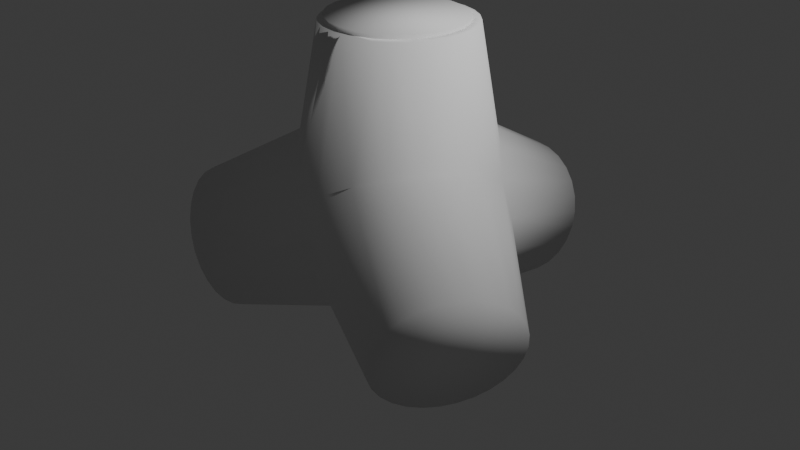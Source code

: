 # Source: enemy_asset_tetrapod.blend  (saved by Blender 4.1.23; exported with 4.5.12 LTS)
import bpy
from mathutils import Matrix  # noqa: F401  (used for matrix-valued properties, if any)

bpy.ops.wm.read_factory_settings(use_empty=True)
scene = bpy.context.scene
scene.name = 'Scene'

# ---- collections
col_collection = bpy.data.collections.new('Collection'); scene.collection.children.link(col_collection)

# ---- world
world_world = bpy.data.worlds.new('World'); scene.world = world_world
world_world.use_nodes = True; world_world.node_tree.nodes.clear()
_N = world_world.node_tree.nodes; _L = world_world.node_tree.links
n0 = _N.new('ShaderNodeOutputWorld'); n0.name = 'World Output'; n0.location = (300, 300)
n1 = _N.new('ShaderNodeBackground'); n1.name = 'Background'; n1.location = (10, 300)
n1.inputs[0].default_value = (0.05088, 0.05088, 0.05088, 1.0)
_L.new(n1.outputs[0], n0.inputs[0])
n0.is_active_output = True
world_world.color = (0.05088, 0.05088, 0.05088)
world_world.use_sun_shadow = False
world_world.sun_shadow_jitter_overblur = 0.0

# ---- cameras
cam_camera = bpy.data.cameras.new('Camera')
cam_camera.clip_end = 100.0
cam_camera.ortho_scale = 7.314

# ---- lights
light_light = bpy.data.lights.new('Light', 'POINT')
light_light.transmission_factor = 0.0
light_light.energy = 1000.0
light_light.shadow_soft_size = 0.1
light_light.shadow_maximum_resolution = 0.006
light_light.use_absolute_resolution = True

# ---- meshes
me_sk_enemy_asset_kk2 = bpy.data.meshes.new('sk-enemy-asset-kk2')
me_sk_enemy_asset_kk2.from_pydata([(1.928, -0.9201, 0.2268), (0.9689, -0.1853, 0.863), (0.8491, -0.4902, 0.8974), (0.7187, -0.282, 2.079), (1.849, -1.068, 0.2446), (0.6455, -0.7459, 0.8631), (0.5251, -0.5659, 2.079), (0.6379, -0.4349, 2.079), (2.036, -0.6355, 0.09027), (0.9928, 0.158, 0.7562), (0.7634, -0.1151, 2.079), (1.991, -0.7736, 0.1746), (2.061, -0.513, -0.02165), (0.8989, 0.519, 0.5711), (0.7377, 0.2275, 2.079), (0.7699, 0.05767, 2.079), (2.047, -0.3374, -0.3052), (0.9931, 0.5734, 0.1653), (0.6757, 1.994, -0.1558), (2.065, -0.4118, -0.1558), (0.5863, 2.041, -0.02165), (0.6333, 0.7808, 0.7562), (0.6686, 0.386, 2.079), (2.008, -0.2933, -0.4625), (0.9677, 0.5587, -0.1956), (0.75, 1.886, -0.4625), (0.7312, 1.941, -0.3052), (1.877, -0.3034, -0.7693), (0.845, 0.4879, -0.4957), (0.7312, 1.83, -0.6199), (1.95, -0.2818, -0.6199), (1.791, -0.3571, -0.9034), (0.6368, 0.3676, -0.7256), (0.5863, 1.73, -0.9034), (0.6757, 1.777, -0.7693), (1.601, -0.5484, -1.1), (0.3458, 0.1996, -0.8689), (0.4676, 1.69, -1.015), (1.698, -0.4401, -1.015), (1.416, -0.8178, -1.17), (5.251e-22, 8.882e-16, -0.8968), (0.1669, 1.642, -1.152), (1.505, -0.6764, -1.152), (0.3254, 1.66, -1.1), (1.338, -0.9655, -1.152), (1.49e-06, -0.399, -0.869), (-1.416, -0.8178, -1.17), (0.0, 1.636, -1.17), (-0.3456, 0.1995, -0.869), (-1.505, -0.6764, -1.152), (1.761, -1.209, 0.2268), (1.665, -1.337, 0.1746), (1.275, -1.112, -1.1), (1.568, -1.446, 0.09027), (1.23, -1.25, -1.015), (1.475, -1.529, -0.02165), (1.205, -1.373, -0.9034), (2.629e-06, -0.7351, -0.7257), (1.389, -1.582, -0.1558), (1.201, -1.474, -0.7693), (-1.291e-05, -0.9757, -0.4958), (1.316, -1.604, -0.3052), (1.219, -1.548, -0.6199), (1.258, -1.592, -0.4625), (1.088e-06, -1.117, -0.1957), (3.7e-06, -1.147, 0.1652), (2.678e-08, -1.038, 0.5711), (0.3592, -0.939, 0.7561), (0.05767, -0.7699, 2.079), (-1.316, -1.604, -0.3052), (-1.389, -1.582, -0.1558), (-1.475, -1.529, -0.02165), (-0.3515, -0.9425, 0.7526), (-0.1151, -0.7634, 2.079), (0.386, -0.6686, 2.079), (0.2275, -0.7377, 2.079), (-1.275, -1.112, -1.1), (-1.338, -0.9655, -1.152), (-1.205, -1.373, -0.9034), (-1.23, -1.25, -1.015), (-1.201, -1.474, -0.7693), (-1.258, -1.592, -0.4625), (-1.219, -1.548, -0.6199), (0.3254, 2.111, 0.1746), (0.324, 0.9317, 0.863), (0.4349, 0.6379, 2.079), (0.4676, 2.081, 0.09027), (0.5659, 0.5251, 2.079), (0.0, 2.136, 0.2446), (-1.201e-16, 0.9804, 0.8974), (0.1151, 0.7634, 2.079), (0.1669, 2.129, 0.2268), (0.282, 0.7187, 2.079), (-0.1669, 2.129, 0.2268), (-0.3249, 0.9315, 0.8628), (-0.05767, 0.7699, 2.079), (-0.1669, 1.642, -1.152), (-0.3254, 1.66, -1.1), (-0.3254, 2.111, 0.1746), (-0.4676, 1.69, -1.015), (-0.4676, 2.081, 0.09027), (-0.5863, 1.73, -0.9034), (-0.5863, 2.041, -0.02165), (-0.6337, 0.7805, 0.756), (-0.6757, 1.777, -0.7693), (-0.6757, 1.994, -0.1558), (-0.8989, 0.519, 0.5711), (-0.7312, 1.83, -0.6199), (-0.7312, 1.941, -0.3052), (-0.75, 1.886, -0.4625), (-0.9931, 0.5734, 0.1652), (-0.9677, 0.5587, -0.1957), (-0.8449, 0.4878, -0.4958), (-0.6366, 0.3676, -0.7257), (-0.386, 0.6686, 2.079), (-0.2275, 0.7377, 2.079), (-0.5251, 0.5659, 2.079), (-2.065, -0.4118, -0.1558), (-2.061, -0.513, -0.02165), (-0.9921, 0.1655, 0.7532), (-0.7187, 0.282, 2.079), (-0.6379, 0.4349, 2.079), (-2.008, -0.2933, -0.4625), (-2.047, -0.3374, -0.3052), (-1.95, -0.2818, -0.6199), (-1.791, -0.3571, -0.9034), (-1.877, -0.3034, -0.7693), (-1.698, -0.4401, -1.015), (-1.601, -0.5484, -1.1), (-1.991, -0.7736, 0.1746), (-0.9716, -0.1732, 0.8604), (-0.7634, 0.1151, 2.079), (-2.036, -0.6355, 0.09027), (-1.849, -1.068, 0.2446), (-0.8491, -0.4902, 0.8974), (-0.7377, -0.2275, 2.079), (-1.928, -0.9201, 0.2268), (-0.7699, -0.05767, 2.079), (-1.761, -1.209, 0.2268), (-0.636, -0.7547, 0.8604), (-0.6686, -0.386, 2.079), (-1.665, -1.337, 0.1746), (-1.568, -1.446, 0.09027), (-0.4349, -0.6379, 2.079), (-0.5659, -0.5251, 2.079), (-0.282, -0.7187, 2.079), (0.4562, 0.4562, 2.079), (0.5587, 0.3226, 2.079), (0.3226, 0.5587, 2.079), (1.583e-05, 0.6451, 2.079), (0.167, 0.6231, 2.079), (-0.167, 0.6231, 2.079), (-0.3226, 0.5587, 2.079), (-0.5587, 0.3225, 2.079), (-0.4562, 0.4562, 2.079), (-0.6231, 0.1669, 2.079), (-0.6451, -1.977e-05, 2.079), (-0.6231, -0.167, 2.079), (-0.5587, -0.3226, 2.079), (-0.4562, -0.4562, 2.079), (-0.3226, -0.5587, 2.079), (-1.583e-05, -0.6451, 2.079), (-0.167, -0.6231, 2.079), (0.167, -0.6231, 2.079), (0.3226, -0.5587, 2.079), (0.5587, -0.3225, 2.079), (0.4562, -0.4562, 2.079), (0.6231, -0.1669, 2.079), (0.6451, 1.977e-05, 2.079), (0.6231, 0.167, 2.079), (0.8574, -0.1638, 0.7871), (1.717, -0.9914, 0.1873), (0.7513, -0.4338, 0.8176), (1.559, -1.223, 0.1271), (0.5706, -0.6606, 0.7871), (1.345, -0.7764, -1.029), (1.839, -0.7383, 0.1271), (1.223, -1.029, -0.9689), (1.503, -0.5446, -0.9689), (1.899, -0.5142, -0.04162), (0.8785, 0.1402, 0.6925), (1.667, -0.3801, -0.8001), (1.887, -0.3631, -0.2855), (0.7954, 0.4592, 0.5289), (1.804, -0.3153, -0.5562), (0.8574, 0.495, -0.1448), (0.8785, 0.5072, 0.1732), (0.7513, 0.4338, -0.4093), (0.5707, 0.3295, -0.613), (8.882e-16, -1.332e-15, -0.7701), (0.3181, 0.1837, -0.742), (0.0, -0.3673, -0.742), (2.064e-23, 1.553, -1.029), (-1.223, -1.029, -0.9689), (-0.2799, 1.574, -0.9689), (-0.3181, 0.1837, -0.742), (-1.345, -0.7764, -1.029), (0.2799, 1.574, -0.9689), (0.5043, 1.634, -0.8001), (0.6289, 1.72, -0.5562), (0.6289, 1.816, -0.2855), (0.5043, 1.902, -0.04162), (0.5607, 0.6907, 0.6925), (1.163, -1.254, -0.8001), (1.395, -1.388, -0.04162), (0.3178, -0.8309, 0.6925), (1.175, -1.405, -0.5562), (1.258, -1.452, -0.2855), (-8.882e-16, -0.9185, 0.5289), (-8.882e-16, -1.014, 0.1732), (0.0, -0.8676, -0.4093), (-8.882e-16, -0.99, -0.1448), (-8.882e-16, -0.6589, -0.613), (-1.258, -1.452, -0.2855), (-1.395, -1.388, -0.04162), (-0.3178, -0.8309, 0.6925), (-1.175, -1.405, -0.5562), (-1.163, -1.254, -0.8001), (-2.075e-16, 1.983, 0.1873), (-0.2799, 1.962, 0.1271), (0.2799, 1.962, 0.1271), (1.062e-16, 0.8676, 0.8176), (0.2868, 0.8245, 0.7871), (-0.2869, 0.8245, 0.7871), (-0.5043, 1.902, -0.04162), (-0.5043, 1.634, -0.8001), (-0.5707, 0.3295, -0.613), (-0.6289, 1.816, -0.2855), (-0.6289, 1.72, -0.5562), (-0.7513, 0.4338, -0.4093), (-0.8574, 0.495, -0.1448), (-0.7954, 0.4592, 0.5289), (-0.8785, 0.5072, 0.1732), (-0.5607, 0.6907, 0.6925), (-1.503, -0.5446, -0.9689), (-1.667, -0.3801, -0.8001), (-1.804, -0.3153, -0.5562), (-1.887, -0.3631, -0.2855), (-1.899, -0.5142, -0.04162), (-0.8785, 0.1403, 0.6925), (-1.717, -0.9914, 0.1873), (-1.559, -1.223, 0.1271), (-1.839, -0.7383, 0.1271), (-0.7513, -0.4338, 0.8176), (-0.8574, -0.1637, 0.7871), (-0.5705, -0.6607, 0.7871)], [], [(0, 1, 2), (3, 2, 1), (4, 0, 2), (5, 4, 2), (6, 5, 2), (7, 6, 2), (3, 7, 2), (8, 9, 1), (10, 1, 9), (11, 8, 1), (0, 11, 1), (10, 3, 1), (12, 13, 9), (14, 9, 13), (8, 12, 9), (15, 10, 9), (14, 15, 9), (16, 17, 13), (18, 13, 17), (19, 16, 13), (12, 19, 13), (20, 21, 13), (22, 13, 21), (18, 20, 13), (14, 13, 22), (23, 24, 17), (25, 17, 24), (16, 23, 17), (26, 18, 17), (25, 26, 17), (27, 28, 24), (29, 24, 28), (30, 27, 24), (23, 30, 24), (29, 25, 24), (31, 32, 28), (33, 28, 32), (27, 31, 28), (34, 29, 28), (33, 34, 28), (35, 36, 32), (37, 32, 36), (38, 35, 32), (31, 38, 32), (37, 33, 32), (39, 40, 36), (41, 36, 40), (42, 39, 36), (35, 42, 36), (43, 37, 36), (41, 43, 36), (44, 40, 39), (45, 40, 44), (46, 40, 45), (47, 41, 40), (48, 47, 40), (49, 48, 40), (46, 49, 40), (4, 39, 42), (50, 39, 4), (50, 44, 39), (0, 42, 35), (4, 42, 0), (11, 35, 38), (0, 35, 11), (8, 38, 31), (11, 38, 8), (12, 31, 27), (8, 31, 12), (19, 27, 30), (12, 27, 19), (16, 30, 23), (19, 30, 16), (5, 50, 4), (51, 52, 44), (45, 44, 52), (50, 51, 44), (53, 54, 52), (45, 52, 54), (51, 53, 52), (55, 56, 54), (57, 54, 56), (53, 55, 54), (57, 45, 54), (58, 59, 56), (60, 56, 59), (55, 58, 56), (60, 57, 56), (61, 62, 59), (60, 59, 62), (58, 61, 59), (61, 63, 62), (64, 62, 63), (64, 60, 62), (65, 63, 61), (65, 64, 63), (65, 61, 58), (66, 58, 55), (65, 58, 66), (67, 55, 53), (67, 66, 55), (67, 53, 51), (5, 51, 50), (5, 67, 51), (68, 66, 67), (69, 65, 66), (70, 66, 71), (72, 71, 66), (69, 66, 70), (73, 72, 66), (68, 73, 66), (74, 67, 5), (75, 68, 67), (74, 75, 67), (6, 74, 5), (76, 45, 57), (77, 46, 45), (77, 45, 76), (78, 57, 60), (79, 57, 78), (76, 57, 79), (80, 60, 64), (78, 60, 80), (81, 64, 65), (82, 64, 81), (80, 64, 82), (81, 65, 69), (83, 84, 21), (85, 21, 84), (86, 83, 21), (20, 86, 21), (87, 22, 21), (85, 87, 21), (88, 89, 84), (90, 84, 89), (91, 88, 84), (83, 91, 84), (92, 85, 84), (90, 92, 84), (93, 89, 88), (94, 89, 93), (95, 89, 94), (95, 90, 89), (47, 88, 91), (96, 88, 47), (96, 93, 88), (41, 91, 83), (47, 91, 41), (43, 83, 86), (41, 83, 43), (37, 86, 20), (43, 86, 37), (33, 20, 18), (37, 20, 33), (34, 18, 26), (33, 18, 34), (29, 26, 25), (34, 26, 29), (48, 96, 47), (97, 98, 93), (94, 93, 98), (96, 97, 93), (99, 100, 98), (94, 98, 100), (97, 99, 98), (101, 102, 100), (103, 100, 102), (99, 101, 100), (103, 94, 100), (104, 105, 102), (106, 102, 105), (101, 104, 102), (106, 103, 102), (107, 108, 105), (106, 105, 108), (104, 107, 105), (107, 109, 108), (110, 108, 109), (110, 106, 108), (111, 109, 107), (111, 110, 109), (111, 107, 104), (112, 104, 101), (112, 111, 104), (113, 101, 99), (113, 112, 101), (113, 99, 97), (48, 97, 96), (48, 113, 97), (114, 94, 103), (115, 95, 94), (114, 115, 94), (116, 103, 106), (116, 114, 103), (117, 106, 110), (118, 119, 106), (120, 106, 119), (117, 118, 106), (121, 116, 106), (120, 121, 106), (122, 110, 111), (123, 117, 110), (122, 123, 110), (124, 111, 112), (124, 122, 111), (125, 112, 113), (126, 124, 112), (125, 126, 112), (127, 113, 48), (127, 125, 113), (128, 127, 48), (49, 128, 48), (129, 130, 119), (131, 119, 130), (132, 129, 119), (118, 132, 119), (131, 120, 119), (133, 134, 130), (135, 130, 134), (136, 133, 130), (129, 136, 130), (137, 131, 130), (135, 137, 130), (138, 134, 133), (139, 134, 138), (140, 134, 139), (140, 135, 134), (46, 133, 136), (77, 133, 46), (77, 138, 133), (49, 136, 129), (46, 136, 49), (128, 129, 132), (49, 129, 128), (127, 132, 118), (128, 132, 127), (125, 118, 117), (127, 118, 125), (126, 117, 123), (125, 117, 126), (124, 123, 122), (126, 123, 124), (76, 141, 138), (139, 138, 141), (77, 76, 138), (79, 142, 141), (139, 141, 142), (76, 79, 141), (78, 71, 142), (72, 142, 71), (79, 78, 142), (72, 139, 142), (80, 70, 71), (78, 80, 71), (82, 69, 70), (80, 82, 70), (82, 81, 69), (143, 139, 72), (144, 140, 139), (143, 144, 139), (145, 143, 72), (73, 145, 72), (146, 22, 87), (147, 14, 22), (146, 147, 22), (148, 87, 85), (146, 87, 148), (149, 85, 92), (150, 85, 149), (148, 85, 150), (115, 92, 90), (114, 92, 115), (149, 92, 114), (115, 90, 95), (151, 114, 116), (149, 114, 151), (152, 116, 121), (151, 116, 152), (153, 121, 120), (154, 121, 153), (152, 121, 154), (155, 120, 131), (153, 120, 155), (156, 131, 137), (155, 131, 156), (157, 137, 135), (156, 137, 157), (158, 135, 140), (157, 135, 158), (159, 140, 144), (159, 158, 140), (160, 144, 143), (159, 144, 160), (161, 143, 145), (162, 143, 161), (160, 143, 162), (75, 145, 73), (74, 145, 75), (161, 145, 74), (75, 73, 68), (163, 74, 6), (161, 74, 163), (164, 6, 7), (163, 6, 164), (165, 7, 3), (166, 7, 165), (164, 7, 166), (167, 3, 10), (165, 3, 167), (168, 10, 15), (167, 10, 168), (169, 15, 14), (168, 15, 169), (169, 14, 147), (170, 171, 172), (173, 172, 171), (167, 170, 172), (174, 172, 173), (165, 172, 174), (165, 167, 172), (175, 171, 176), (170, 176, 171), (177, 171, 175), (177, 173, 171), (178, 176, 179), (180, 179, 176), (175, 176, 178), (170, 180, 176), (181, 179, 182), (183, 182, 179), (178, 179, 181), (180, 183, 179), (181, 182, 184), (185, 184, 182), (186, 185, 182), (183, 186, 182), (187, 181, 184), (185, 187, 184), (188, 178, 181), (187, 188, 181), (189, 175, 178), (190, 189, 178), (188, 190, 178), (191, 175, 189), (191, 177, 175), (192, 189, 190), (193, 191, 189), (194, 189, 192), (195, 189, 194), (196, 189, 195), (193, 189, 196), (197, 190, 188), (197, 192, 190), (198, 188, 187), (198, 197, 188), (199, 187, 185), (199, 198, 187), (199, 185, 186), (200, 186, 183), (200, 199, 186), (147, 183, 180), (201, 200, 183), (202, 201, 183), (146, 202, 183), (146, 183, 147), (168, 180, 170), (169, 147, 180), (168, 169, 180), (167, 168, 170), (203, 204, 173), (205, 173, 204), (177, 203, 173), (205, 174, 173), (206, 207, 204), (208, 204, 207), (203, 206, 204), (205, 204, 208), (209, 207, 206), (209, 208, 207), (210, 206, 203), (211, 209, 206), (210, 211, 206), (212, 203, 177), (212, 210, 203), (191, 212, 177), (213, 208, 209), (163, 205, 208), (214, 208, 213), (215, 208, 214), (161, 208, 215), (161, 163, 208), (213, 209, 211), (216, 211, 210), (213, 211, 216), (217, 210, 212), (216, 210, 217), (193, 212, 191), (217, 212, 193), (164, 174, 205), (166, 165, 174), (164, 166, 174), (163, 164, 205), (218, 192, 197), (219, 192, 218), (219, 194, 192), (220, 197, 198), (218, 197, 220), (201, 198, 199), (220, 198, 201), (201, 199, 200), (202, 220, 201), (221, 218, 220), (222, 221, 220), (202, 222, 220), (223, 218, 221), (223, 219, 218), (149, 221, 222), (151, 223, 221), (149, 151, 221), (148, 222, 202), (150, 149, 222), (148, 150, 222), (146, 148, 202), (224, 225, 194), (226, 194, 225), (219, 224, 194), (226, 195, 194), (227, 228, 225), (229, 225, 228), (224, 227, 225), (229, 226, 225), (230, 228, 227), (230, 229, 228), (231, 227, 224), (232, 230, 227), (231, 232, 227), (233, 224, 219), (233, 231, 224), (223, 233, 219), (234, 195, 226), (234, 196, 195), (235, 226, 229), (235, 234, 226), (236, 229, 230), (236, 235, 229), (236, 230, 232), (237, 232, 231), (237, 236, 232), (153, 231, 233), (238, 237, 231), (239, 238, 231), (155, 239, 231), (153, 155, 231), (152, 233, 223), (154, 153, 233), (152, 154, 233), (151, 152, 223), (240, 196, 234), (241, 196, 240), (241, 193, 196), (242, 234, 235), (240, 234, 242), (238, 235, 236), (242, 235, 238), (238, 236, 237), (239, 242, 238), (243, 240, 242), (244, 243, 242), (239, 244, 242), (245, 240, 243), (245, 241, 240), (158, 243, 244), (159, 245, 243), (159, 243, 158), (156, 244, 239), (157, 158, 244), (156, 157, 244), (155, 156, 239), (214, 217, 193), (241, 214, 193), (213, 216, 217), (214, 213, 217), (215, 214, 241), (245, 215, 241), (160, 215, 245), (162, 161, 215), (160, 162, 215), (159, 160, 245)])
me_sk_enemy_asset_kk2.polygons.foreach_set('use_smooth', [True] * 488)
me_sk_enemy_asset_kk2.update()
me_sk_asset_lid2_kk2 = bpy.data.meshes.new('sk-asset-lid2-kk2')
me_sk_asset_lid2_kk2.from_pydata([(-0.6776, 0.0625, 0.1816), (0.6776, 0.0625, 0.1816), (0.7015, 0.0625, 8.591e-17), (0.7015, -0.0625, 8.591e-17), (-0.7015, 0.0625, -8.591e-17), (0.6776, 0.0625, -0.1816), (0.6776, -0.0625, -0.1816), (-0.6075, 0.0625, 0.3507), (0.6075, 0.0625, 0.3507), (0.6776, -0.0625, 0.1816), (-0.496, 0.0625, 0.4961), (0.496, 0.0625, 0.4961), (0.6075, -0.0625, 0.3507), (-0.3508, 0.0625, 0.6075), (0.3508, 0.0625, 0.6075), (0.496, -0.0625, 0.4961), (-0.1815, 0.0625, 0.6776), (0.1815, 0.0625, 0.6776), (0.3508, -0.0625, 0.6075), (-1.336e-16, 0.0625, 0.7015), (0.1815, -0.0625, 0.6776), (-1.336e-16, -0.0625, 0.7015), (-0.1815, -0.0625, 0.6776), (-0.3508, -0.0625, 0.6075), (-0.496, -0.0625, 0.4961), (-0.6075, -0.0625, 0.3507), (-0.6776, -0.0625, 0.1816), (-0.6776, 0.0625, -0.1816), (-0.7015, -0.0625, -8.591e-17), (0.6075, 0.0625, -0.3507), (-0.6075, 0.0625, -0.3507), (-0.6776, -0.0625, -0.1816), (0.496, 0.0625, -0.4961), (-0.496, 0.0625, -0.4961), (-0.6075, -0.0625, -0.3507), (0.3508, 0.0625, -0.6075), (-0.3508, 0.0625, -0.6075), (-0.496, -0.0625, -0.4961), (0.1815, 0.0625, -0.6776), (-0.1815, 0.0625, -0.6776), (-0.3508, -0.0625, -0.6075), (4.51e-17, 0.0625, -0.7015), (-0.1815, -0.0625, -0.6776), (4.51e-17, -0.0625, -0.7015), (0.1815, -0.0625, -0.6776), (0.3508, -0.0625, -0.6075), (0.496, -0.0625, -0.4961), (0.6075, -0.0625, -0.3507)], [], [(0, 1, 2), (3, 2, 1), (4, 0, 2), (5, 4, 2), (6, 5, 2), (6, 2, 3), (7, 8, 1), (9, 1, 8), (0, 7, 1), (9, 3, 1), (10, 11, 8), (12, 8, 11), (7, 10, 8), (9, 8, 12), (13, 14, 11), (15, 11, 14), (10, 13, 11), (12, 11, 15), (16, 17, 14), (18, 14, 17), (13, 16, 14), (15, 14, 18), (16, 19, 17), (20, 17, 19), (18, 17, 20), (21, 19, 16), (20, 19, 21), (22, 16, 13), (21, 16, 22), (23, 13, 10), (22, 13, 23), (24, 10, 7), (23, 10, 24), (25, 7, 0), (24, 7, 25), (26, 0, 4), (25, 0, 26), (5, 27, 4), (28, 4, 27), (26, 4, 28), (29, 30, 27), (31, 27, 30), (5, 29, 27), (28, 27, 31), (32, 33, 30), (34, 30, 33), (29, 32, 30), (31, 30, 34), (35, 36, 33), (37, 33, 36), (32, 35, 33), (34, 33, 37), (38, 39, 36), (40, 36, 39), (35, 38, 36), (37, 36, 40), (38, 41, 39), (42, 39, 41), (40, 39, 42), (43, 41, 38), (42, 41, 43), (44, 38, 35), (43, 38, 44), (45, 35, 32), (44, 35, 45), (46, 32, 29), (45, 32, 46), (47, 29, 5), (46, 29, 47), (47, 5, 6), (31, 6, 3), (28, 31, 3), (9, 28, 3), (34, 47, 6), (31, 34, 6), (37, 46, 47), (34, 37, 47), (40, 45, 46), (37, 40, 46), (42, 44, 45), (40, 42, 45), (42, 43, 44), (9, 26, 28), (12, 25, 26), (9, 12, 26), (15, 24, 25), (12, 15, 25), (18, 23, 24), (15, 18, 24), (20, 22, 23), (18, 20, 23), (20, 21, 22)])
me_sk_asset_lid2_kk2.polygons.foreach_set('use_smooth', [True] * 92)
me_sk_asset_lid2_kk2.update()

# ---- objects
ob_light = bpy.data.objects.new('Light', light_light)
ob_camera = bpy.data.objects.new('Camera', cam_camera)
ob_sk_enemy_asset_kk2 = bpy.data.objects.new('sk-enemy-asset-kk2', me_sk_enemy_asset_kk2)
ob_sk_asset_lid2_kk2 = bpy.data.objects.new('sk-asset-lid2-kk2', me_sk_asset_lid2_kk2)

# ---- transforms, parenting, visibility, modifiers, constraints
ob_light.location = (4.076, 1.005, 5.904)
ob_light.rotation_euler = (0.6503, 0.05522, 1.866)
ob_light.lock_rotations_4d = False
ob_light.empty_display_type = 'ARROWS'
ob_light.color = (0.0, 0.0, 0.0, 0.0)
ob_light.lineart.crease_threshold = 0.0
ob_camera.location = (7.359, -6.926, 4.958)
ob_camera.rotation_euler = (1.109, 0.0, 0.8149)
ob_camera.lock_rotations_4d = False
ob_camera.empty_display_type = 'ARROWS'
ob_camera.color = (0.0, 0.0, 0.0, 0.0)
ob_camera.display_type = 'WIRE'
ob_camera.lineart.crease_threshold = 0.0
ob_sk_enemy_asset_kk2.location = (0.0, 0.0, 0.0)
ob_sk_asset_lid2_kk2.location = (-0.02449, -8.885e-08, 2.057)
ob_sk_asset_lid2_kk2.rotation_euler = (1.56, 0.01268, -0.01282)

# ---- collection membership
col_collection.objects.link(ob_light)
col_collection.objects.link(ob_camera)
col_collection.objects.link(ob_sk_enemy_asset_kk2)
col_collection.objects.link(ob_sk_asset_lid2_kk2)

# ---- scene / render settings (as saved in the file)
scene.camera = ob_camera
scene.frame_start = 1; scene.frame_end = 250; scene.frame_set(1)
scene.render.engine = 'BLENDER_EEVEE_NEXT'
scene.cycles.sampling_pattern = 'TABULATED_SOBOL'
scene.eevee.ray_tracing_options.trace_max_roughness = 0.0
bpy.context.view_layer.update()
